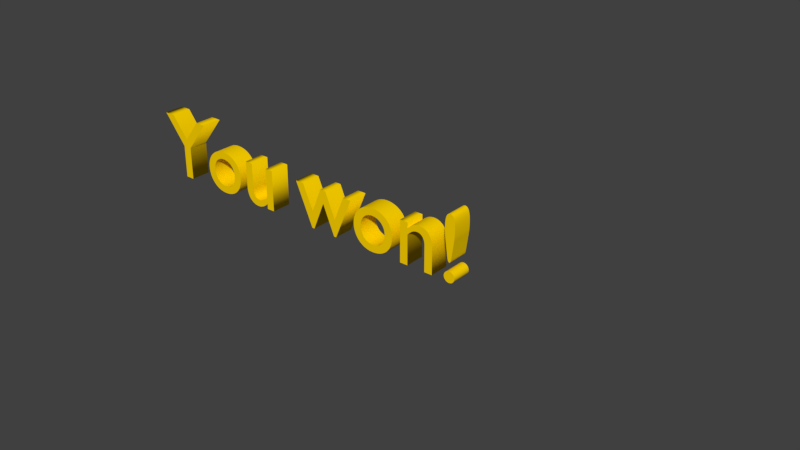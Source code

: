 # Source: you_won.blend  (saved by Blender 2.79.0; exported with 4.5.12 LTS)
import bpy
from mathutils import Matrix  # noqa: F401  (used for matrix-valued properties, if any)

bpy.ops.wm.read_factory_settings(use_empty=True)
scene = bpy.context.scene
scene.name = 'Scene'

# ---- collections
col_collection_1 = bpy.data.collections.new('Collection 1'); scene.collection.children.link(col_collection_1)

# ---- materials (node trees are filled in below, after node groups)
mat_material_001 = bpy.data.materials.new('Material.001')
mat_material_001.alpha_threshold = 0.0
mat_material_001.use_transparent_shadow = False
mat_material_001.diffuse_color = (1.0, 0.6631, 0.0, 1.0)
mat_material_001.roughness = 0.5

# ---- material node trees

# ---- world
world_world = bpy.data.worlds.new('World'); scene.world = world_world
world_world.color = (0.05088, 0.05088, 0.05088)
world_world.use_sun_shadow = False
world_world.sun_shadow_jitter_overblur = 0.0
world_world.cycles.sampling_method = 'MANUAL'

# ---- curves / text
txt_text = bpy.data.curves.new('Text', 'FONT')
txt_text.dimensions = '2D'
txt_text.body = 'You won!'
txt_text.materials.append(mat_material_001)
txt_text.use_path_clamp = True
txt_text.bevel_resolution = 0
txt_text.extrude = 0.109

# ---- objects
ob_text = bpy.data.objects.new('Text', txt_text)

# ---- transforms, parenting, visibility, modifiers, constraints
ob_text.location = (0.0, 0.0, 0.0)
ob_text.rotation_euler = (1.571, -0.0, 0.0)
ob_text.lineart.crease_threshold = 0.0

# ---- collection membership
col_collection_1.objects.link(ob_text)

# ---- scene / render settings (as saved in the file)
scene.frame_start = 1; scene.frame_end = 250; scene.frame_set(1)
scene.render.engine = 'BLENDER_EEVEE_NEXT'
scene.render.resolution_percentage = 50
scene.render.dither_intensity = 0.0
scene.cycles.use_denoising = False
scene.cycles.samples = 128
scene.cycles.sampling_pattern = 'TABULATED_SOBOL'
scene.cycles.use_adaptive_sampling = False
scene.cycles.use_light_tree = False
scene.cycles.blur_glossy = 0.0
scene.cycles.sample_clamp_indirect = 0.0
scene.view_settings.view_transform = 'Standard'
bpy.context.view_layer.update()

# ---- added for rendering (the .blend has no active camera and no usable light): camera, sun
cam_auto = bpy.data.cameras.new('AutoCamera')
cam_auto.lens = 50.0
cam_auto.sensor_width = 36.0
cam_auto.clip_end = 1000.0
ob_auto_camera = bpy.data.objects.new('AutoCamera', cam_auto)
scene.collection.objects.link(ob_auto_camera)
ob_auto_camera.location = (9.07994, -7.08593, 5.04395)
ob_auto_camera.rotation_euler = (1.09748, -7.21219e-08, 0.694738)
scene.camera = ob_auto_camera
light_auto_sun = bpy.data.lights.new('AutoSun', 'SUN')
light_auto_sun.energy = 3.0
light_auto_sun.angle = 0.0523599
ob_auto_sun = bpy.data.objects.new('AutoSun', light_auto_sun)
scene.collection.objects.link(ob_auto_sun)
ob_auto_sun.rotation_euler = (0.872665, 0.174533, 0.523599)
bpy.context.view_layer.update()
